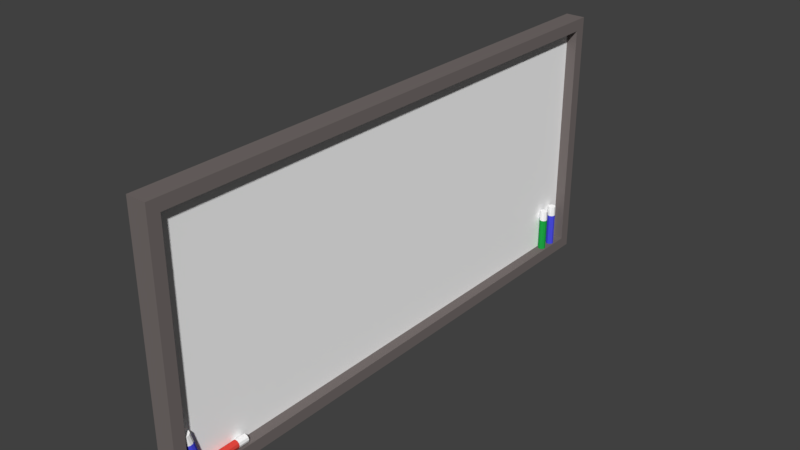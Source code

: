 # Source: White_board.blend  (saved by Blender 2.78.0; exported with 4.5.12 LTS)
import bpy
from mathutils import Matrix  # noqa: F401  (used for matrix-valued properties, if any)

bpy.ops.wm.read_factory_settings(use_empty=True)
scene = bpy.context.scene
scene.name = 'Scene'

# ---- collections
col_collection_1 = bpy.data.collections.new('Collection 1'); scene.collection.children.link(col_collection_1)

# ---- materials (node trees are filled in below, after node groups)
mat_metal = bpy.data.materials.new('Metal')
mat_metal.alpha_threshold = 0.0
mat_metal.use_transparent_shadow = False
mat_metal.diffuse_color = (0.1789, 0.154, 0.1493, 1.0)
mat_metal.roughness = 0.5
mat_metal.line_color = (0.0, 0.0, 0.0, 1.0)
mat_white = bpy.data.materials.new('White')
mat_white.alpha_threshold = 0.0
mat_white.use_transparent_shadow = False
mat_white.diffuse_color = (1.0, 1.0, 1.0, 1.0)
mat_white.roughness = 0.5
mat_red = bpy.data.materials.new('Red')
mat_red.alpha_threshold = 0.0
mat_red.use_transparent_shadow = False
mat_red.diffuse_color = (0.8, 0.06716, 0.05199, 1.0)
mat_red.roughness = 0.5
mat_blue = bpy.data.materials.new('Blue')
mat_blue.alpha_threshold = 0.0
mat_blue.use_transparent_shadow = False
mat_blue.diffuse_color = (0.07279, 0.07872, 0.8, 1.0)
mat_blue.roughness = 0.5
mat_green = bpy.data.materials.new('Green')
mat_green.alpha_threshold = 0.0
mat_green.use_transparent_shadow = False
mat_green.diffuse_color = (0.01406, 0.3844, 0.05825, 1.0)
mat_green.roughness = 0.5

# ---- material node trees

# ---- world
world_world = bpy.data.worlds.new('World'); scene.world = world_world
world_world.color = (0.05088, 0.05088, 0.05088)
world_world.use_sun_shadow = False
world_world.sun_shadow_jitter_overblur = 0.0
world_world.cycles.sampling_method = 'MANUAL'

# ---- meshes
me_cylinder = bpy.data.meshes.new('Cylinder')
me_cylinder.from_pydata([(-9.834, 0.8739, -8.561), (-9.834, 0.8739, -5.603), (-9.628, 0.8067, -8.561), (-9.628, 0.8067, -5.603), (-9.5, 0.631, -8.561), (-9.5, 0.631, -5.603), (-9.5, 0.4137, -8.561), (-9.5, 0.4137, -5.603), (-9.628, 0.238, -8.561), (-9.628, 0.238, -5.603), (-9.834, 0.1709, -8.561), (-9.834, 0.1709, -5.603), (-10.04, 0.238, -8.561), (-10.04, 0.238, -5.603), (-10.17, 0.4137, -8.561), (-10.17, 0.4137, -5.603), (-10.17, 0.631, -8.561), (-10.17, 0.631, -5.603), (-10.04, 0.8067, -8.561), (-10.04, 0.8067, -5.603), (-9.628, 0.8067, -4.696), (-9.834, 0.8739, -4.696), (-9.5, 0.631, -4.696), (-9.5, 0.4137, -4.696), (-9.628, 0.238, -4.696), (-9.834, 0.1709, -4.696), (-10.04, 0.238, -4.696), (-10.17, 0.4137, -4.696), (-10.17, 0.631, -4.696), (-10.04, 0.8067, -4.696), (11.55, 0.9835, -11.33), (11.55, 0.9835, -10.29), (11.55, -0.7777, -11.33), (11.55, -0.7777, -10.29), (-10.17, 0.9835, -11.33), (-10.17, -0.7777, -11.33), (10.51, -0.7777, -11.33), (10.51, 0.9835, -11.33), (10.51, 0.9835, 36.41), (-10.17, 0.9835, 36.41), (10.51, 0.9835, -10.29), (-10.17, 0.9835, -10.29), (10.51, -0.7776, 36.41), (-10.17, -0.7776, 36.41), (10.51, -0.7777, -10.29), (-10.17, -0.7777, -10.29), (11.55, 0.9835, 36.41), (11.55, -0.7776, 36.41), (11.55, 0.9835, 37.44), (10.51, 0.9835, 37.44), (11.55, -0.7776, 37.44), (10.51, -0.7776, 37.44), (-10.17, 0.9835, 37.44), (-10.17, -0.7776, 37.44), (-11.2, -0.7777, -11.33), (-11.2, -0.7777, -10.29), (-11.2, 0.9835, -11.33), (-11.2, 0.9835, -10.29), (-11.2, 0.9835, 36.41), (-11.2, -0.7776, 36.41), (-11.2, 0.9835, 37.44), (-11.2, -0.7776, 37.44), (10.51, 0.04602, -10.29), (-10.17, 0.04602, -10.29), (10.51, 0.04604, 36.41), (-10.17, 0.04604, 36.41), (-10.16, 0.5224, 35.33), (-7.205, 0.5224, 35.33), (-10.16, 0.729, 35.27), (-7.205, 0.729, 35.27), (-10.16, 0.8567, 35.09), (-7.205, 0.8567, 35.09), (-10.16, 0.8567, 34.87), (-7.205, 0.8567, 34.87), (-10.16, 0.729, 34.7), (-7.205, 0.729, 34.7), (-10.16, 0.5224, 34.63), (-7.205, 0.5224, 34.63), (-10.16, 0.3158, 34.7), (-7.205, 0.3158, 34.7), (-10.16, 0.1881, 34.87), (-7.205, 0.1881, 34.87), (-10.16, 0.1881, 35.09), (-7.205, 0.1881, 35.09), (-10.16, 0.3158, 35.27), (-7.205, 0.3158, 35.27), (-6.299, 0.729, 35.27), (-6.299, 0.5224, 35.33), (-6.299, 0.8567, 35.09), (-6.299, 0.8567, 34.87), (-6.299, 0.729, 34.7), (-6.299, 0.5224, 34.63), (-6.299, 0.3158, 34.7), (-6.299, 0.1881, 34.87), (-6.299, 0.1881, 35.09), (-6.299, 0.3158, 35.27), (-9.981, 0.5224, -8.562), (-7.135, 0.5224, -9.368), (-9.999, 0.729, -8.626), (-7.154, 0.729, -9.433), (-10.05, 0.8567, -8.795), (-7.202, 0.8567, -9.602), (-10.11, 0.8567, -9.004), (-7.261, 0.8567, -9.811), (-10.15, 0.729, -9.173), (-7.309, 0.729, -9.98), (-10.17, 0.5224, -9.238), (-7.327, 0.5224, -10.04), (-10.15, 0.3158, -9.173), (-7.309, 0.3157, -9.98), (-10.11, 0.1881, -9.004), (-7.261, 0.1881, -9.811), (-10.05, 0.1881, -8.795), (-7.202, 0.1881, -9.602), (-9.999, 0.3158, -8.626), (-7.154, 0.3158, -9.433), (-6.281, 0.729, -9.68), (-6.263, 0.5224, -9.616), (-6.329, 0.8567, -9.849), (-6.388, 0.8567, -10.06), (-6.436, 0.729, -10.23), (-6.455, 0.5224, -10.29), (-6.436, 0.3158, -10.23), (-6.388, 0.1881, -10.06), (-6.329, 0.1881, -9.849), (-6.281, 0.3158, -9.68), (-10.16, 0.5224, 33.97), (-7.205, 0.5224, 33.97), (-10.16, 0.729, 33.91), (-7.205, 0.729, 33.91), (-10.16, 0.8567, 33.73), (-7.205, 0.8567, 33.73), (-10.16, 0.8567, 33.51), (-7.205, 0.8567, 33.51), (-10.16, 0.729, 33.34), (-7.205, 0.729, 33.34), (-10.16, 0.5224, 33.27), (-7.205, 0.5224, 33.27), (-10.16, 0.3158, 33.34), (-7.205, 0.3158, 33.34), (-10.16, 0.1881, 33.51), (-7.205, 0.1881, 33.51), (-10.16, 0.1881, 33.73), (-7.205, 0.1881, 33.73), (-10.16, 0.3158, 33.91), (-7.205, 0.3158, 33.91), (-6.299, 0.729, 33.91), (-6.299, 0.5224, 33.97), (-6.299, 0.8567, 33.73), (-6.299, 0.8567, 33.51), (-6.299, 0.729, 33.34), (-6.299, 0.5224, 33.27), (-6.299, 0.3158, 33.34), (-6.299, 0.1881, 33.51), (-6.299, 0.1881, 33.73), (-6.299, 0.3158, 33.91)], [], [(0, 1, 3, 2), (2, 3, 5, 4), (4, 5, 7, 6), (6, 7, 9, 8), (8, 9, 11, 10), (10, 11, 13, 12), (12, 13, 15, 14), (14, 15, 17, 16), (11, 9, 24, 25), (16, 17, 19, 18), (18, 19, 1, 0), (0, 2, 4, 6, 8, 10, 12, 14, 16, 18), (20, 21, 29, 28, 27, 26, 25, 24, 23, 22), (9, 7, 23, 24), (3, 1, 21, 20), (7, 5, 22, 23), (5, 3, 20, 22), (1, 19, 29, 21), (19, 17, 28, 29), (17, 15, 27, 28), (15, 13, 26, 27), (13, 11, 25, 26), (42, 44, 33, 47), (44, 36, 32, 33), (46, 47, 33, 31), (31, 33, 32, 30), (44, 45, 35, 36), (34, 35, 54, 56), (37, 40, 31, 30), (34, 37, 36, 35), (47, 46, 48, 50), (45, 43, 59, 55), (41, 40, 37, 34), (41, 39, 65, 63), (43, 42, 51, 53), (45, 44, 42, 43), (40, 38, 46, 31), (36, 37, 30, 32), (49, 51, 50, 48), (53, 51, 49, 52), (46, 38, 49, 48), (42, 47, 50, 51), (39, 41, 57, 58), (38, 39, 52, 49), (55, 57, 56, 54), (59, 58, 57, 55), (58, 59, 61, 60), (52, 39, 58, 60), (41, 34, 56, 57), (35, 45, 55, 54), (43, 53, 61, 59), (53, 52, 60, 61), (65, 64, 62, 63), (40, 41, 63, 62), (39, 38, 64, 65), (38, 40, 62, 64), (66, 67, 69, 68), (68, 69, 71, 70), (70, 71, 73, 72), (72, 73, 75, 74), (74, 75, 77, 76), (76, 77, 79, 78), (78, 79, 81, 80), (80, 81, 83, 82), (77, 75, 90, 91), (82, 83, 85, 84), (84, 85, 67, 66), (66, 68, 70, 72, 74, 76, 78, 80, 82, 84), (86, 87, 95, 94, 93, 92, 91, 90, 89, 88), (75, 73, 89, 90), (69, 67, 87, 86), (73, 71, 88, 89), (71, 69, 86, 88), (67, 85, 95, 87), (85, 83, 94, 95), (83, 81, 93, 94), (81, 79, 92, 93), (79, 77, 91, 92), (96, 97, 99, 98), (98, 99, 101, 100), (100, 101, 103, 102), (102, 103, 105, 104), (104, 105, 107, 106), (106, 107, 109, 108), (108, 109, 111, 110), (110, 111, 113, 112), (107, 105, 120, 121), (112, 113, 115, 114), (114, 115, 97, 96), (96, 98, 100, 102, 104, 106, 108, 110, 112, 114), (116, 117, 125, 124, 123, 122, 121, 120, 119, 118), (105, 103, 119, 120), (99, 97, 117, 116), (103, 101, 118, 119), (101, 99, 116, 118), (97, 115, 125, 117), (115, 113, 124, 125), (113, 111, 123, 124), (111, 109, 122, 123), (109, 107, 121, 122), (126, 127, 129, 128), (128, 129, 131, 130), (130, 131, 133, 132), (132, 133, 135, 134), (134, 135, 137, 136), (136, 137, 139, 138), (138, 139, 141, 140), (140, 141, 143, 142), (137, 135, 150, 151), (142, 143, 145, 144), (144, 145, 127, 126), (126, 128, 130, 132, 134, 136, 138, 140, 142, 144), (146, 147, 155, 154, 153, 152, 151, 150, 149, 148), (135, 133, 149, 150), (129, 127, 147, 146), (133, 131, 148, 149), (131, 129, 146, 148), (127, 145, 155, 147), (145, 143, 154, 155), (143, 141, 153, 154), (141, 139, 152, 153), (139, 137, 151, 152)])
me_cylinder.polygons.foreach_set('material_index', [2, 2, 2, 2, 2, 2, 2, 2, 1, 2, 2, 2, 1, 1, 1, 1, 1, 1, 1, 1, 1, 1, 0, 0, 0, 0, 0, 0, 0, 0, 0, 0, 0, 0, 0, 0, 0, 0, 0, 0, 0, 0, 0, 0, 0, 0, 0, 0, 0, 0, 0, 0, 1, 0, 0, 0, 3, 3, 3, 3, 3, 3, 3, 3, 1, 3, 3, 3, 1, 1, 1, 1, 1, 1, 1, 1, 1, 1, 3, 3, 3, 3, 3, 3, 3, 3, 1, 3, 3, 3, 1, 1, 1, 1, 1, 1, 1, 1, 1, 1, 4, 4, 4, 4, 4, 4, 4, 4, 1, 4, 4, 4, 1, 1, 1, 1, 1, 1, 1, 1, 1, 1])
me_cylinder.materials.append(mat_metal)
me_cylinder.materials.append(mat_white)
me_cylinder.materials.append(mat_red)
me_cylinder.materials.append(mat_blue)
me_cylinder.materials.append(mat_green)
me_cylinder.use_remesh_preserve_volume = False
me_cylinder.use_remesh_preserve_attributes = False
me_cylinder.use_mirror_vertex_groups = False
me_cylinder.update()

# ---- objects
ob_white_board = bpy.data.objects.new('White_board', me_cylinder)

# ---- transforms, parenting, visibility, modifiers, constraints
ob_white_board.location = (-0.001887, -1.005, 0.9833)
ob_white_board.rotation_euler = (4.712, -1.571, 0.0)
ob_white_board.scale = (0.09672, 0.09672, 0.09672)
ob_white_board.lineart.crease_threshold = 0.0

# ---- collection membership
col_collection_1.objects.link(ob_white_board)

# ---- scene / render settings (as saved in the file)
scene.frame_start = 1; scene.frame_end = 250; scene.frame_set(1)
scene.render.engine = 'BLENDER_EEVEE_NEXT'
scene.render.resolution_percentage = 50
scene.render.dither_intensity = 0.0
scene.cycles.use_denoising = False
scene.cycles.samples = 128
scene.cycles.sampling_pattern = 'TABULATED_SOBOL'
scene.cycles.light_sampling_threshold = 0.0
scene.cycles.use_adaptive_sampling = False
scene.cycles.use_light_tree = False
scene.cycles.blur_glossy = 0.0
scene.cycles.sample_clamp_indirect = 0.0
scene.view_settings.view_transform = 'Standard'
bpy.context.view_layer.update()

# ---- added for rendering (the .blend has no active camera and no usable light): camera, sun
cam_auto = bpy.data.cameras.new('AutoCamera')
cam_auto.lens = 50.0
cam_auto.sensor_width = 36.0
cam_auto.clip_end = 1000.0
ob_auto_camera = bpy.data.objects.new('AutoCamera', cam_auto)
scene.collection.objects.link(ob_auto_camera)
ob_auto_camera.location = (4.82609, -5.52323, 4.85442)
ob_auto_camera.rotation_euler = (1.09748, -7.21219e-08, 0.694738)
scene.camera = ob_auto_camera
light_auto_sun = bpy.data.lights.new('AutoSun', 'SUN')
light_auto_sun.energy = 3.0
light_auto_sun.angle = 0.0523599
ob_auto_sun = bpy.data.objects.new('AutoSun', light_auto_sun)
scene.collection.objects.link(ob_auto_sun)
ob_auto_sun.rotation_euler = (0.872665, 0.174533, 0.523599)
bpy.context.view_layer.update()

